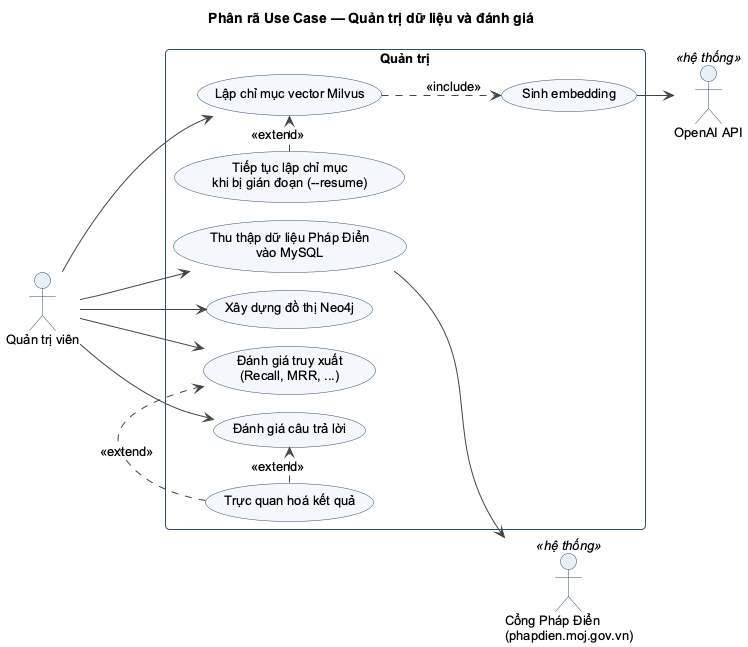

The diagram above was rendered by PlantUML. Its source (embedded in the PNG):
@startuml UC_QuanTri
!pragma layout smetana
!include _style.iuml
title Phân rã Use Case — Quản trị dữ liệu và đánh giá
left to right direction

actor "Quản trị viên" as Admin
actor "Cổng Pháp Điển\n(phapdien.moj.gov.vn)" as PD <<hệ thống>>
actor "OpenAI API" as OpenAI <<hệ thống>>

rectangle "Quản trị" {
  usecase "Thu thập dữ liệu Pháp Điển\nvào MySQL" as Crawl
  usecase "Lập chỉ mục vector Milvus" as Index
  usecase "Tiếp tục lập chỉ mục\nkhi bị gián đoạn (--resume)" as Resume
  usecase "Sinh embedding" as Embed
  usecase "Xây dựng đồ thị Neo4j" as Graph
  usecase "Đánh giá truy xuất\n(Recall, MRR, ...)" as EvalR
  usecase "Đánh giá câu trả lời" as EvalA
  usecase "Trực quan hoá kết quả" as Viz
}

Admin --> Crawl
Admin --> Index
Admin --> Graph
Admin --> EvalR
Admin --> EvalA
Crawl --> PD
Index ..> Embed : <<include>>
Resume .> Index : <<extend>>
Embed --> OpenAI
Viz .> EvalR : <<extend>>
Viz .> EvalA : <<extend>>
@enduml